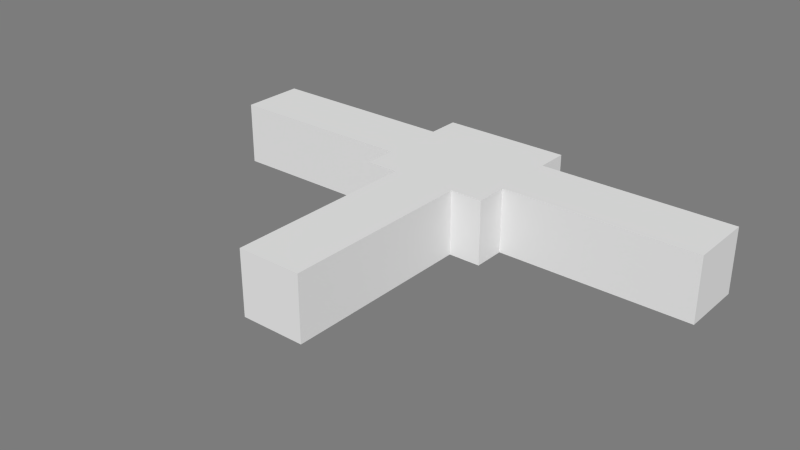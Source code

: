 # Source: EscapeRoute.blend  (saved by Blender 2.71.0; exported with 4.5.12 LTS)
import bpy
from mathutils import Matrix  # noqa: F401  (used for matrix-valued properties, if any)

bpy.ops.wm.read_factory_settings(use_empty=True)
scene = bpy.context.scene
scene.name = 'Scene'

# ---- collections
col_collection_10 = bpy.data.collections.new('Collection 10'); scene.collection.children.link(col_collection_10)

# ---- materials (node trees are filled in below, after node groups)
mat_room = bpy.data.materials.new('Room')
mat_room.alpha_threshold = 0.0
mat_room.use_transparent_shadow = False
mat_room.diffuse_color = (0.7874, 0.7874, 0.7874, 1.0)
mat_room.roughness = 0.5
mat_room.specular_intensity = 0.0
mat_room.line_color = (0.0, 0.0, 0.0, 1.0)

# ---- material node trees

# ---- world
world_world = bpy.data.worlds.new('World'); scene.world = world_world
world_world.color = (0.2016, 0.2016, 0.2016)
world_world.use_sun_shadow = False
world_world.sun_shadow_jitter_overblur = 0.0
world_world.cycles.sampling_method = 'MANUAL'
world_world.cycles.sample_map_resolution = 256

# ---- meshes
me_room = bpy.data.meshes.new('Room')
me_room.from_pydata([(-1.0, -1.0, 0.0), (1.0, -1.0, 0.0), (-1.0, 1.0, 0.0), (1.0, 1.0, 0.0), (-1.0, -1.0, 1.0), (1.0, -1.0, 1.0), (-1.0, 1.0, 1.0), (1.0, 1.0, 1.0), (1.0, -0.25, 0.0), (1.0, 0.25, 0.0), (1.0, -0.25, 0.9), (1.0, 0.25, 0.9), (-0.25, -1.0, 0.0), (0.25, -1.0, 0.0), (-0.25, -1.0, 0.9), (0.25, -1.0, 0.9), (-1.0, 0.25, 0.0), (-1.0, -0.25, 0.0), (-1.0, 0.25, 0.9), (-1.0, -0.25, 0.9)], [], [(0, 12, 13, 1, 8, 9, 3, 2, 16, 17), (4, 6, 7, 5), (3, 7, 6, 2), (9, 11, 7, 3), (4, 5, 15, 14), (17, 19, 4, 0), (5, 7, 11, 10), (1, 5, 10, 8), (0, 4, 14, 12), (13, 15, 5, 1), (6, 4, 19, 18), (2, 6, 18, 16)])
me_room.materials.append(mat_room)
me_room.use_remesh_preserve_volume = False
me_room.use_remesh_preserve_attributes = False
me_room.use_mirror_vertex_groups = False
me_room.update()
me_corridor1 = bpy.data.meshes.new('Corridor1')
me_corridor1.from_pydata([(-1.0, -1.0, 0.0), (1.0, -1.0, 0.0), (-1.0, 1.0, 0.0), (1.0, 1.0, 0.0), (-1.0, -1.0, 1.0), (1.0, -1.0, 1.0), (-1.0, 1.0, 1.0), (1.0, 1.0, 1.0), (1.0, -0.5, 0.0), (1.0, 0.5, 0.0), (1.0, -0.5, 0.9), (1.0, 0.5, 0.9)], [], [(0, 1, 8, 9, 3, 2), (4, 6, 7, 5), (3, 7, 6, 2), (9, 11, 7, 3), (0, 4, 5, 1), (2, 6, 4, 0), (5, 10, 8, 1), (5, 7, 11, 10)])
me_corridor1.materials.append(mat_room)
me_corridor1.use_remesh_preserve_volume = False
me_corridor1.use_remesh_preserve_attributes = False
me_corridor1.use_mirror_vertex_groups = False
me_corridor1.update()
me_corridor = bpy.data.meshes.new('Corridor')
me_corridor.from_pydata([(-1.0, -1.0, 0.0), (1.0, -1.0, 0.0), (-1.0, 1.0, 0.0), (1.0, 1.0, 0.0), (-1.0, -1.0, 1.0), (1.0, -1.0, 1.0), (-1.0, 1.0, 1.0), (1.0, 1.0, 1.0), (1.0, -0.5, 0.0), (1.0, 0.5, 0.0), (1.0, -0.5, 0.9), (1.0, 0.5, 0.9)], [], [(0, 1, 8, 9, 3, 2), (4, 6, 7, 5), (3, 7, 6, 2), (9, 11, 7, 3), (0, 4, 5, 1), (2, 6, 4, 0), (5, 10, 8, 1), (5, 7, 11, 10)])
me_corridor.materials.append(mat_room)
me_corridor.use_remesh_preserve_volume = False
me_corridor.use_remesh_preserve_attributes = False
me_corridor.use_mirror_vertex_groups = False
me_corridor.update()
me_corridor2 = bpy.data.meshes.new('Corridor2')
me_corridor2.from_pydata([(-1.0, -1.0, 0.0), (1.0, -1.0, 0.0), (-1.0, 1.0, 0.0), (1.0, 1.0, 0.0), (-1.0, -1.0, 1.0), (1.0, -1.0, 1.0), (-1.0, 1.0, 1.0), (1.0, 1.0, 1.0), (1.0, -0.5, 0.0), (1.0, 0.5, 0.0), (1.0, -0.5, 0.9), (1.0, 0.5, 0.9)], [], [(0, 1, 8, 9, 3, 2), (4, 6, 7, 5), (3, 7, 6, 2), (9, 11, 7, 3), (0, 4, 5, 1), (2, 6, 4, 0), (5, 10, 8, 1), (5, 7, 11, 10)])
me_corridor2.materials.append(mat_room)
me_corridor2.use_remesh_preserve_volume = False
me_corridor2.use_remesh_preserve_attributes = False
me_corridor2.use_mirror_vertex_groups = False
me_corridor2.update()

# ---- objects
ob_room = bpy.data.objects.new('Room', me_room)
ob_corridor1 = bpy.data.objects.new('Corridor1', me_corridor1)
ob_corridor = bpy.data.objects.new('Corridor', me_corridor)
ob_corridor2 = bpy.data.objects.new('Corridor2', me_corridor2)

# ---- transforms, parenting, visibility, modifiers, constraints
ob_room.location = (0.0, 0.0, 0.0)
ob_room.lineart.crease_threshold = 0.0
ob_corridor1.location = (-2.5, 0.0, 0.0)
ob_corridor1.scale = (1.5, 0.5, 1.0)
ob_corridor1.lineart.crease_threshold = 0.0
ob_corridor.location = (0.0, -2.5, 0.0)
ob_corridor.rotation_euler = (0.0, 0.0, 1.571)
ob_corridor.scale = (1.5, 0.5, 1.0)
ob_corridor.lineart.crease_threshold = 0.0
ob_corridor2.location = (2.5, 0.0, 0.0)
ob_corridor2.rotation_euler = (0.0, 0.0, 3.142)
ob_corridor2.scale = (1.5, 0.5, 1.0)
ob_corridor2.lineart.crease_threshold = 0.0

# ---- collection membership
col_collection_10.objects.link(ob_room)
col_collection_10.objects.link(ob_corridor1)
col_collection_10.objects.link(ob_corridor)
col_collection_10.objects.link(ob_corridor2)

# ---- scene / render settings (as saved in the file)
scene.frame_start = 1; scene.frame_end = 250; scene.frame_set(1)
scene.render.engine = 'BLENDER_EEVEE_NEXT'
scene.render.image_settings.color_mode = 'RGB'
scene.render.image_settings.compression = 90
scene.render.resolution_percentage = 50
scene.render.dither_intensity = 0.0
scene.render.bake_margin = 2
scene.cycles.use_denoising = False
scene.cycles.samples = 10
scene.cycles.sampling_pattern = 'TABULATED_SOBOL'
scene.cycles.light_sampling_threshold = 0.0
scene.cycles.use_adaptive_sampling = False
scene.cycles.use_light_tree = False
scene.cycles.blur_glossy = 0.0
scene.cycles.volume_bounces = 1
scene.cycles.pixel_filter_type = 'GAUSSIAN'
scene.cycles.sample_clamp_indirect = 0.0
scene.view_settings.view_transform = 'Standard'
bpy.context.view_layer.update()

# ---- added for rendering (the .blend has no active camera and no usable light): camera, sun
cam_auto = bpy.data.cameras.new('AutoCamera')
cam_auto.lens = 50.0
cam_auto.sensor_width = 36.0
cam_auto.clip_end = 1000.0
ob_auto_camera = bpy.data.objects.new('AutoCamera', cam_auto)
scene.collection.objects.link(ob_auto_camera)
ob_auto_camera.location = (8.77745, -12.0329, 7.52196)
ob_auto_camera.rotation_euler = (1.09748, -7.21219e-08, 0.694738)
scene.camera = ob_auto_camera
light_auto_sun = bpy.data.lights.new('AutoSun', 'SUN')
light_auto_sun.energy = 3.0
light_auto_sun.angle = 0.0523599
ob_auto_sun = bpy.data.objects.new('AutoSun', light_auto_sun)
scene.collection.objects.link(ob_auto_sun)
ob_auto_sun.rotation_euler = (0.872665, 0.174533, 0.523599)
bpy.context.view_layer.update()
